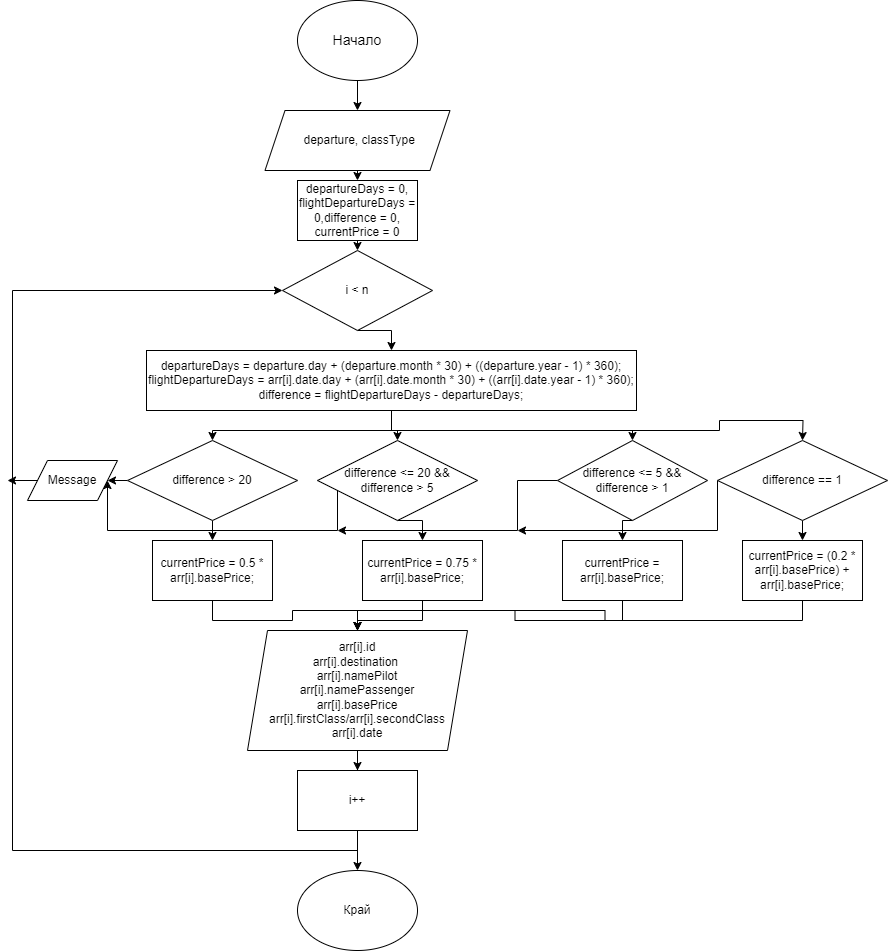

The diagram above was exported from draw.io. Its source (the exported page's mxGraphModel, read from the mxfile embedded in the PNG):
<mxGraphModel dx="1050" dy="1746" grid="1" gridSize="10" guides="1" tooltips="1" connect="1" arrows="1" fold="1" page="1" pageScale="1" pageWidth="827" pageHeight="1169" math="0" shadow="0">
  <root>
    <mxCell id="0" />
    <mxCell id="1" parent="0" />
    <mxCell id="LRE1sw4llMjH3-Hbao-P-1" style="edgeStyle=orthogonalEdgeStyle;rounded=0;orthogonalLoop=1;jettySize=auto;html=1;exitX=0.5;exitY=1;exitDx=0;exitDy=0;" edge="1" parent="1" source="LRE1sw4llMjH3-Hbao-P-2" target="LRE1sw4llMjH3-Hbao-P-4">
      <mxGeometry relative="1" as="geometry" />
    </mxCell>
    <mxCell id="LRE1sw4llMjH3-Hbao-P-2" value="Начало" style="ellipse;whiteSpace=wrap;html=1;fontSize=14;" vertex="1" parent="1">
      <mxGeometry x="320" y="-90" width="120" height="80" as="geometry" />
    </mxCell>
    <mxCell id="LRE1sw4llMjH3-Hbao-P-41" style="edgeStyle=orthogonalEdgeStyle;rounded=0;orthogonalLoop=1;jettySize=auto;html=1;exitX=0.5;exitY=1;exitDx=0;exitDy=0;entryX=0.5;entryY=0;entryDx=0;entryDy=0;" edge="1" parent="1" source="LRE1sw4llMjH3-Hbao-P-4" target="LRE1sw4llMjH3-Hbao-P-40">
      <mxGeometry relative="1" as="geometry" />
    </mxCell>
    <mxCell id="LRE1sw4llMjH3-Hbao-P-4" value="&amp;nbsp;departure, classType" style="shape=parallelogram;perimeter=parallelogramPerimeter;whiteSpace=wrap;html=1;fixedSize=1;" vertex="1" parent="1">
      <mxGeometry x="287.5" y="20" width="185" height="60" as="geometry" />
    </mxCell>
    <mxCell id="LRE1sw4llMjH3-Hbao-P-5" style="edgeStyle=orthogonalEdgeStyle;rounded=0;orthogonalLoop=1;jettySize=auto;html=1;exitX=0.5;exitY=1;exitDx=0;exitDy=0;entryX=0.5;entryY=0;entryDx=0;entryDy=0;" edge="1" parent="1" source="LRE1sw4llMjH3-Hbao-P-6" target="LRE1sw4llMjH3-Hbao-P-23">
      <mxGeometry relative="1" as="geometry" />
    </mxCell>
    <mxCell id="LRE1sw4llMjH3-Hbao-P-6" value="i &amp;lt; n" style="rhombus;whiteSpace=wrap;html=1;" vertex="1" parent="1">
      <mxGeometry x="305" y="160" width="150" height="80" as="geometry" />
    </mxCell>
    <mxCell id="LRE1sw4llMjH3-Hbao-P-7" style="edgeStyle=orthogonalEdgeStyle;rounded=0;orthogonalLoop=1;jettySize=auto;html=1;exitX=0.5;exitY=1;exitDx=0;exitDy=0;" edge="1" parent="1" source="LRE1sw4llMjH3-Hbao-P-8" target="LRE1sw4llMjH3-Hbao-P-11">
      <mxGeometry relative="1" as="geometry" />
    </mxCell>
    <mxCell id="LRE1sw4llMjH3-Hbao-P-8" value="arr[i].id&lt;br&gt;arr[i].destination&amp;nbsp;&lt;br&gt;arr[i].namePilot&lt;br&gt;arr[i].namePassenger&lt;br&gt;arr[i].basePrice&lt;br&gt;arr[i].firstClass/arr[i].secondClass&lt;br&gt;arr[i].date" style="shape=parallelogram;perimeter=parallelogramPerimeter;whiteSpace=wrap;html=1;fixedSize=1;" vertex="1" parent="1">
      <mxGeometry x="270" y="540" width="220" height="120" as="geometry" />
    </mxCell>
    <mxCell id="LRE1sw4llMjH3-Hbao-P-9" style="edgeStyle=orthogonalEdgeStyle;rounded=0;orthogonalLoop=1;jettySize=auto;html=1;entryX=0;entryY=0.5;entryDx=0;entryDy=0;exitX=0.5;exitY=1;exitDx=0;exitDy=0;" edge="1" parent="1" source="LRE1sw4llMjH3-Hbao-P-11" target="LRE1sw4llMjH3-Hbao-P-6">
      <mxGeometry relative="1" as="geometry">
        <Array as="points">
          <mxPoint x="380" y="760" />
          <mxPoint x="35" y="760" />
          <mxPoint x="35" y="200" />
        </Array>
        <mxPoint x="305" y="750" as="sourcePoint" />
        <mxPoint x="230" y="230" as="targetPoint" />
      </mxGeometry>
    </mxCell>
    <mxCell id="LRE1sw4llMjH3-Hbao-P-10" style="edgeStyle=orthogonalEdgeStyle;rounded=0;orthogonalLoop=1;jettySize=auto;html=1;" edge="1" parent="1" source="LRE1sw4llMjH3-Hbao-P-11" target="LRE1sw4llMjH3-Hbao-P-12">
      <mxGeometry relative="1" as="geometry" />
    </mxCell>
    <mxCell id="LRE1sw4llMjH3-Hbao-P-11" value="i++" style="rounded=0;whiteSpace=wrap;html=1;" vertex="1" parent="1">
      <mxGeometry x="320" y="680" width="120" height="60" as="geometry" />
    </mxCell>
    <mxCell id="LRE1sw4llMjH3-Hbao-P-12" value="Край" style="ellipse;whiteSpace=wrap;html=1;" vertex="1" parent="1">
      <mxGeometry x="320" y="780" width="120" height="80" as="geometry" />
    </mxCell>
    <mxCell id="LRE1sw4llMjH3-Hbao-P-13" style="edgeStyle=orthogonalEdgeStyle;rounded=0;orthogonalLoop=1;jettySize=auto;html=1;exitX=0.5;exitY=1;exitDx=0;exitDy=0;entryX=0.5;entryY=0;entryDx=0;entryDy=0;" edge="1" parent="1" source="LRE1sw4llMjH3-Hbao-P-15" target="LRE1sw4llMjH3-Hbao-P-32">
      <mxGeometry relative="1" as="geometry" />
    </mxCell>
    <mxCell id="LRE1sw4llMjH3-Hbao-P-14" style="edgeStyle=orthogonalEdgeStyle;rounded=0;orthogonalLoop=1;jettySize=auto;html=1;exitX=0;exitY=0.5;exitDx=0;exitDy=0;" edge="1" parent="1" source="LRE1sw4llMjH3-Hbao-P-15">
      <mxGeometry relative="1" as="geometry">
        <mxPoint x="130" y="390" as="targetPoint" />
      </mxGeometry>
    </mxCell>
    <mxCell id="LRE1sw4llMjH3-Hbao-P-15" value="difference &amp;gt; 20" style="rhombus;whiteSpace=wrap;html=1;" vertex="1" parent="1">
      <mxGeometry x="150" y="350" width="170" height="80" as="geometry" />
    </mxCell>
    <mxCell id="LRE1sw4llMjH3-Hbao-P-16" style="edgeStyle=orthogonalEdgeStyle;rounded=0;orthogonalLoop=1;jettySize=auto;html=1;exitX=0.5;exitY=1;exitDx=0;exitDy=0;entryX=0.5;entryY=0;entryDx=0;entryDy=0;" edge="1" parent="1" source="LRE1sw4llMjH3-Hbao-P-18" target="LRE1sw4llMjH3-Hbao-P-34">
      <mxGeometry relative="1" as="geometry" />
    </mxCell>
    <mxCell id="LRE1sw4llMjH3-Hbao-P-17" style="edgeStyle=orthogonalEdgeStyle;rounded=0;orthogonalLoop=1;jettySize=auto;html=1;exitX=0;exitY=0.5;exitDx=0;exitDy=0;" edge="1" parent="1" source="LRE1sw4llMjH3-Hbao-P-18">
      <mxGeometry relative="1" as="geometry">
        <mxPoint x="360" y="440" as="targetPoint" />
        <Array as="points">
          <mxPoint x="540" y="390" />
          <mxPoint x="540" y="440" />
        </Array>
      </mxGeometry>
    </mxCell>
    <mxCell id="LRE1sw4llMjH3-Hbao-P-18" value="difference &amp;lt;= 5 &amp;amp;&amp;amp; difference &amp;gt; 1" style="rhombus;whiteSpace=wrap;html=1;" vertex="1" parent="1">
      <mxGeometry x="580" y="350" width="150" height="80" as="geometry" />
    </mxCell>
    <mxCell id="LRE1sw4llMjH3-Hbao-P-19" value="" style="edgeStyle=orthogonalEdgeStyle;rounded=0;orthogonalLoop=1;jettySize=auto;html=1;" edge="1" parent="1" source="LRE1sw4llMjH3-Hbao-P-23" target="LRE1sw4llMjH3-Hbao-P-26">
      <mxGeometry relative="1" as="geometry" />
    </mxCell>
    <mxCell id="LRE1sw4llMjH3-Hbao-P-20" style="edgeStyle=orthogonalEdgeStyle;rounded=0;orthogonalLoop=1;jettySize=auto;html=1;exitX=0.5;exitY=1;exitDx=0;exitDy=0;entryX=0.5;entryY=0;entryDx=0;entryDy=0;" edge="1" parent="1" source="LRE1sw4llMjH3-Hbao-P-23" target="LRE1sw4llMjH3-Hbao-P-15">
      <mxGeometry relative="1" as="geometry" />
    </mxCell>
    <mxCell id="LRE1sw4llMjH3-Hbao-P-21" style="edgeStyle=orthogonalEdgeStyle;rounded=0;orthogonalLoop=1;jettySize=auto;html=1;exitX=0.5;exitY=1;exitDx=0;exitDy=0;entryX=0.5;entryY=0;entryDx=0;entryDy=0;" edge="1" parent="1" source="LRE1sw4llMjH3-Hbao-P-23" target="LRE1sw4llMjH3-Hbao-P-18">
      <mxGeometry relative="1" as="geometry" />
    </mxCell>
    <mxCell id="LRE1sw4llMjH3-Hbao-P-22" style="edgeStyle=orthogonalEdgeStyle;rounded=0;orthogonalLoop=1;jettySize=auto;html=1;exitX=0.5;exitY=1;exitDx=0;exitDy=0;" edge="1" parent="1" source="LRE1sw4llMjH3-Hbao-P-23">
      <mxGeometry relative="1" as="geometry">
        <mxPoint x="825" y="350" as="targetPoint" />
      </mxGeometry>
    </mxCell>
    <mxCell id="LRE1sw4llMjH3-Hbao-P-23" value="&lt;div&gt;departureDays = departure.day + (departure.month * 30) + ((departure.year - 1) * 360);&lt;/div&gt;&lt;div&gt;flightDepartureDays = arr[i].date.day + (arr[i].date.month * 30) + ((arr[i].date.year - 1) * 360);&lt;/div&gt;&lt;div&gt;difference = flightDepartureDays - departureDays;&lt;/div&gt;" style="rounded=0;whiteSpace=wrap;html=1;" vertex="1" parent="1">
      <mxGeometry x="169" y="260" width="490" height="60" as="geometry" />
    </mxCell>
    <mxCell id="LRE1sw4llMjH3-Hbao-P-24" style="edgeStyle=orthogonalEdgeStyle;rounded=0;orthogonalLoop=1;jettySize=auto;html=1;exitX=0.5;exitY=1;exitDx=0;exitDy=0;entryX=0.5;entryY=0;entryDx=0;entryDy=0;" edge="1" parent="1" source="LRE1sw4llMjH3-Hbao-P-26" target="LRE1sw4llMjH3-Hbao-P-30">
      <mxGeometry relative="1" as="geometry" />
    </mxCell>
    <mxCell id="LRE1sw4llMjH3-Hbao-P-25" style="edgeStyle=orthogonalEdgeStyle;rounded=0;orthogonalLoop=1;jettySize=auto;html=1;exitX=0;exitY=0.5;exitDx=0;exitDy=0;entryX=1;entryY=0.5;entryDx=0;entryDy=0;" edge="1" parent="1" source="LRE1sw4llMjH3-Hbao-P-26" target="LRE1sw4llMjH3-Hbao-P-38">
      <mxGeometry relative="1" as="geometry">
        <Array as="points">
          <mxPoint x="360" y="440" />
          <mxPoint x="130" y="440" />
        </Array>
      </mxGeometry>
    </mxCell>
    <mxCell id="LRE1sw4llMjH3-Hbao-P-26" value="difference &amp;lt;= 20 &amp;amp;&amp;amp; difference &amp;gt; 5" style="rhombus;whiteSpace=wrap;html=1;" vertex="1" parent="1">
      <mxGeometry x="340" y="350" width="160" height="80" as="geometry" />
    </mxCell>
    <mxCell id="LRE1sw4llMjH3-Hbao-P-27" style="edgeStyle=orthogonalEdgeStyle;rounded=0;orthogonalLoop=1;jettySize=auto;html=1;exitX=0.5;exitY=1;exitDx=0;exitDy=0;entryX=0.5;entryY=0;entryDx=0;entryDy=0;" edge="1" parent="1" target="LRE1sw4llMjH3-Hbao-P-36">
      <mxGeometry relative="1" as="geometry">
        <mxPoint x="825" y="430" as="sourcePoint" />
      </mxGeometry>
    </mxCell>
    <mxCell id="LRE1sw4llMjH3-Hbao-P-28" style="edgeStyle=orthogonalEdgeStyle;rounded=0;orthogonalLoop=1;jettySize=auto;html=1;exitX=0;exitY=0.5;exitDx=0;exitDy=0;" edge="1" parent="1">
      <mxGeometry relative="1" as="geometry">
        <mxPoint x="540" y="440" as="targetPoint" />
        <mxPoint x="740" y="390" as="sourcePoint" />
        <Array as="points">
          <mxPoint x="740" y="440" />
        </Array>
      </mxGeometry>
    </mxCell>
    <mxCell id="LRE1sw4llMjH3-Hbao-P-29" style="edgeStyle=orthogonalEdgeStyle;rounded=0;orthogonalLoop=1;jettySize=auto;html=1;exitX=0.5;exitY=1;exitDx=0;exitDy=0;entryX=0.5;entryY=0;entryDx=0;entryDy=0;" edge="1" parent="1" source="LRE1sw4llMjH3-Hbao-P-30" target="LRE1sw4llMjH3-Hbao-P-8">
      <mxGeometry relative="1" as="geometry" />
    </mxCell>
    <mxCell id="LRE1sw4llMjH3-Hbao-P-30" value="currentPrice = 0.75 * arr[i].basePrice;" style="rounded=0;whiteSpace=wrap;html=1;" vertex="1" parent="1">
      <mxGeometry x="385" y="450" width="120" height="60" as="geometry" />
    </mxCell>
    <mxCell id="LRE1sw4llMjH3-Hbao-P-31" style="edgeStyle=orthogonalEdgeStyle;rounded=0;orthogonalLoop=1;jettySize=auto;html=1;exitX=0.5;exitY=1;exitDx=0;exitDy=0;entryX=0.5;entryY=0;entryDx=0;entryDy=0;" edge="1" parent="1" source="LRE1sw4llMjH3-Hbao-P-32" target="LRE1sw4llMjH3-Hbao-P-8">
      <mxGeometry relative="1" as="geometry" />
    </mxCell>
    <mxCell id="LRE1sw4llMjH3-Hbao-P-32" value="currentPrice = 0.5 * arr[i].basePrice;" style="rounded=0;whiteSpace=wrap;html=1;" vertex="1" parent="1">
      <mxGeometry x="175" y="450" width="120" height="60" as="geometry" />
    </mxCell>
    <mxCell id="LRE1sw4llMjH3-Hbao-P-33" style="edgeStyle=orthogonalEdgeStyle;rounded=0;orthogonalLoop=1;jettySize=auto;html=1;exitX=0.5;exitY=1;exitDx=0;exitDy=0;entryX=0.5;entryY=0;entryDx=0;entryDy=0;" edge="1" parent="1" source="LRE1sw4llMjH3-Hbao-P-34" target="LRE1sw4llMjH3-Hbao-P-8">
      <mxGeometry relative="1" as="geometry" />
    </mxCell>
    <mxCell id="LRE1sw4llMjH3-Hbao-P-34" value="currentPrice = arr[i].basePrice;" style="rounded=0;whiteSpace=wrap;html=1;" vertex="1" parent="1">
      <mxGeometry x="585" y="450" width="120" height="60" as="geometry" />
    </mxCell>
    <mxCell id="LRE1sw4llMjH3-Hbao-P-35" style="edgeStyle=orthogonalEdgeStyle;rounded=0;orthogonalLoop=1;jettySize=auto;html=1;exitX=0.5;exitY=1;exitDx=0;exitDy=0;entryX=0.5;entryY=0;entryDx=0;entryDy=0;" edge="1" parent="1" source="LRE1sw4llMjH3-Hbao-P-36" target="LRE1sw4llMjH3-Hbao-P-8">
      <mxGeometry relative="1" as="geometry" />
    </mxCell>
    <mxCell id="LRE1sw4llMjH3-Hbao-P-36" value="currentPrice = (0.2 * arr[i].basePrice) + arr[i].basePrice;" style="rounded=0;whiteSpace=wrap;html=1;" vertex="1" parent="1">
      <mxGeometry x="765" y="450" width="120" height="60" as="geometry" />
    </mxCell>
    <mxCell id="LRE1sw4llMjH3-Hbao-P-37" style="edgeStyle=orthogonalEdgeStyle;rounded=0;orthogonalLoop=1;jettySize=auto;html=1;exitX=0;exitY=0.5;exitDx=0;exitDy=0;" edge="1" parent="1" source="LRE1sw4llMjH3-Hbao-P-38">
      <mxGeometry relative="1" as="geometry">
        <mxPoint x="30" y="390" as="targetPoint" />
      </mxGeometry>
    </mxCell>
    <mxCell id="LRE1sw4llMjH3-Hbao-P-38" value="Message" style="shape=parallelogram;perimeter=parallelogramPerimeter;whiteSpace=wrap;html=1;fixedSize=1;" vertex="1" parent="1">
      <mxGeometry x="50" y="370" width="90" height="40" as="geometry" />
    </mxCell>
    <mxCell id="LRE1sw4llMjH3-Hbao-P-42" style="edgeStyle=orthogonalEdgeStyle;rounded=0;orthogonalLoop=1;jettySize=auto;html=1;exitX=0.5;exitY=1;exitDx=0;exitDy=0;entryX=0.5;entryY=0;entryDx=0;entryDy=0;" edge="1" parent="1" source="LRE1sw4llMjH3-Hbao-P-40" target="LRE1sw4llMjH3-Hbao-P-6">
      <mxGeometry relative="1" as="geometry" />
    </mxCell>
    <mxCell id="LRE1sw4llMjH3-Hbao-P-40" value="departureDays = 0, flightDepartureDays = 0,difference = 0, currentPrice = 0" style="rounded=0;whiteSpace=wrap;html=1;" vertex="1" parent="1">
      <mxGeometry x="320" y="90" width="120" height="60" as="geometry" />
    </mxCell>
    <mxCell id="xyD2B8opwQnaj1n-gBda-1" value="difference == 1" style="rhombus;whiteSpace=wrap;html=1;" vertex="1" parent="1">
      <mxGeometry x="740" y="350" width="170" height="80" as="geometry" />
    </mxCell>
  </root>
</mxGraphModel>